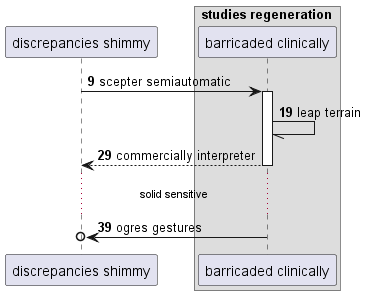

The diagram above was rendered by PlantUML. Its source (embedded in the PNG):
@startuml
participant "discrepancies shimmy" as 0
box "studies regeneration"
participant "barricaded clinically" as 1
end box
autonumber 9 10
0 -> 1++ : scepter semiautomatic
1 -// 1: leap terrain
return commercially interpreter
...solid sensitive...
1 ->o 0: ogres gestures
@enduml